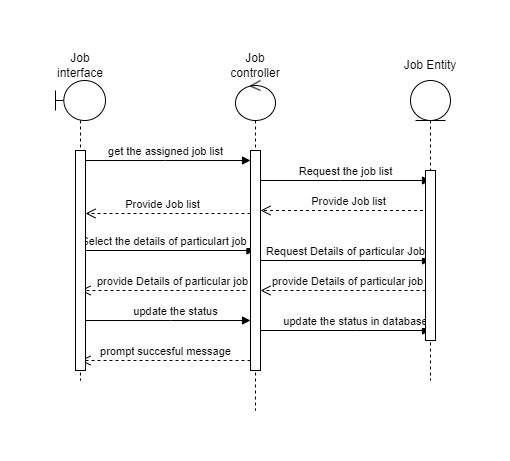

The diagram above was exported from draw.io. Its source (the exported page's mxGraphModel, read from the mxfile embedded in the PNG):
<mxGraphModel dx="1036" dy="606" grid="1" gridSize="10" guides="1" tooltips="1" connect="1" arrows="1" fold="1" page="1" pageScale="1" pageWidth="850" pageHeight="1100" math="0" shadow="0">
  <root>
    <mxCell id="0" />
    <mxCell id="1" parent="0" />
    <mxCell id="aM9ryv3xv72pqoxQDRHE-7" value="get the assigned job list" style="html=1;verticalAlign=bottom;endArrow=block;edgeStyle=elbowEdgeStyle;elbow=vertical;curved=0;rounded=0;" parent="1" edge="1">
      <mxGeometry relative="1" as="geometry">
        <mxPoint x="95" y="120" as="sourcePoint" />
        <Array as="points">
          <mxPoint x="180" y="120" />
        </Array>
        <mxPoint as="offset" />
        <mxPoint x="265" y="120" as="targetPoint" />
      </mxGeometry>
    </mxCell>
    <mxCell id="aM9ryv3xv72pqoxQDRHE-8" value="prompt succesful message" style="html=1;verticalAlign=bottom;endArrow=open;dashed=1;endSize=8;edgeStyle=elbowEdgeStyle;elbow=horizontal;curved=0;rounded=0;" parent="1" edge="1">
      <mxGeometry relative="1" as="geometry">
        <mxPoint x="95" y="320" as="targetPoint" />
        <Array as="points">
          <mxPoint x="190" y="320" />
        </Array>
        <mxPoint x="265" y="320" as="sourcePoint" />
        <mxPoint as="offset" />
      </mxGeometry>
    </mxCell>
    <mxCell id="XCWNMkFcU-k8uiTLJ4rP-5" value="Request the job list" style="html=1;verticalAlign=bottom;endArrow=block;edgeStyle=elbowEdgeStyle;elbow=vertical;curved=0;rounded=0;" parent="1" edge="1">
      <mxGeometry relative="1" as="geometry">
        <mxPoint x="275" y="140" as="sourcePoint" />
        <Array as="points">
          <mxPoint x="355" y="140" />
        </Array>
        <mxPoint x="445" y="140" as="targetPoint" />
        <mxPoint as="offset" />
      </mxGeometry>
    </mxCell>
    <mxCell id="XCWNMkFcU-k8uiTLJ4rP-6" value="Provide Job list" style="html=1;verticalAlign=bottom;endArrow=open;dashed=1;endSize=8;edgeStyle=elbowEdgeStyle;elbow=vertical;curved=0;rounded=0;" parent="1" edge="1">
      <mxGeometry x="0.0006" relative="1" as="geometry">
        <mxPoint x="275" y="170" as="targetPoint" />
        <Array as="points">
          <mxPoint x="360" y="170" />
        </Array>
        <mxPoint x="449.5" y="170" as="sourcePoint" />
        <mxPoint as="offset" />
      </mxGeometry>
    </mxCell>
    <mxCell id="XCWNMkFcU-k8uiTLJ4rP-7" value="Provide Job list" style="html=1;verticalAlign=bottom;endArrow=open;dashed=1;endSize=8;edgeStyle=elbowEdgeStyle;elbow=vertical;curved=0;rounded=0;entryX=1.5;entryY=0.316;entryDx=0;entryDy=0;entryPerimeter=0;" parent="1" edge="1">
      <mxGeometry x="0.0588" relative="1" as="geometry">
        <mxPoint x="100" y="172.68000000000006" as="targetPoint" />
        <Array as="points" />
        <mxPoint x="265" y="173" as="sourcePoint" />
        <mxPoint as="offset" />
      </mxGeometry>
    </mxCell>
    <mxCell id="XCWNMkFcU-k8uiTLJ4rP-8" value="Select the details of particulart job&amp;nbsp;" style="html=1;verticalAlign=bottom;endArrow=block;edgeStyle=elbowEdgeStyle;elbow=vertical;curved=0;rounded=0;" parent="1" edge="1">
      <mxGeometry x="-0.0258" relative="1" as="geometry">
        <mxPoint x="95" y="210" as="sourcePoint" />
        <Array as="points">
          <mxPoint x="100" y="210" />
        </Array>
        <mxPoint x="269.5" y="210" as="targetPoint" />
        <mxPoint as="offset" />
      </mxGeometry>
    </mxCell>
    <mxCell id="XCWNMkFcU-k8uiTLJ4rP-10" value="Request Details of particular Job" style="html=1;verticalAlign=bottom;endArrow=block;edgeStyle=elbowEdgeStyle;elbow=vertical;curved=0;rounded=0;" parent="1" edge="1">
      <mxGeometry x="0.0286" relative="1" as="geometry">
        <mxPoint x="270" y="220" as="sourcePoint" />
        <Array as="points">
          <mxPoint x="275" y="220" />
        </Array>
        <mxPoint x="445" y="220" as="targetPoint" />
        <mxPoint as="offset" />
      </mxGeometry>
    </mxCell>
    <mxCell id="XCWNMkFcU-k8uiTLJ4rP-11" value="provide Details of particular job" style="html=1;verticalAlign=bottom;endArrow=open;dashed=1;endSize=8;edgeStyle=elbowEdgeStyle;elbow=vertical;curved=0;rounded=0;" parent="1" edge="1">
      <mxGeometry x="-0.0588" relative="1" as="geometry">
        <mxPoint x="275" y="250" as="targetPoint" />
        <Array as="points">
          <mxPoint x="365" y="250" />
        </Array>
        <mxPoint x="440" y="250" as="sourcePoint" />
        <mxPoint as="offset" />
      </mxGeometry>
    </mxCell>
    <mxCell id="XCWNMkFcU-k8uiTLJ4rP-15" value="provide Details of particular job" style="html=1;verticalAlign=bottom;endArrow=open;dashed=1;endSize=8;edgeStyle=elbowEdgeStyle;elbow=vertical;curved=0;rounded=0;" parent="1" edge="1">
      <mxGeometry x="-0.1176" relative="1" as="geometry">
        <mxPoint x="95" y="250" as="targetPoint" />
        <Array as="points">
          <mxPoint x="185" y="250" />
        </Array>
        <mxPoint x="260" y="250" as="sourcePoint" />
        <mxPoint as="offset" />
      </mxGeometry>
    </mxCell>
    <mxCell id="XCWNMkFcU-k8uiTLJ4rP-17" value="update the status" style="html=1;verticalAlign=bottom;endArrow=block;edgeStyle=elbowEdgeStyle;elbow=vertical;curved=0;rounded=0;" parent="1" edge="1">
      <mxGeometry x="0.1176" relative="1" as="geometry">
        <mxPoint x="95" y="280" as="sourcePoint" />
        <Array as="points">
          <mxPoint x="185" y="280" />
        </Array>
        <mxPoint x="265" y="280" as="targetPoint" />
        <mxPoint as="offset" />
      </mxGeometry>
    </mxCell>
    <mxCell id="XCWNMkFcU-k8uiTLJ4rP-18" value="update the status in database" style="html=1;verticalAlign=bottom;endArrow=block;edgeStyle=elbowEdgeStyle;elbow=vertical;curved=0;rounded=0;" parent="1" edge="1">
      <mxGeometry x="0.1176" relative="1" as="geometry">
        <mxPoint x="275" y="290" as="sourcePoint" />
        <Array as="points">
          <mxPoint x="370" y="290" />
        </Array>
        <mxPoint x="445" y="290" as="targetPoint" />
        <mxPoint as="offset" />
      </mxGeometry>
    </mxCell>
    <mxCell id="022JvBOv6agWkQK9AFwE-5" value="" style="shape=umlLifeline;perimeter=lifelinePerimeter;whiteSpace=wrap;html=1;container=1;dropTarget=0;collapsible=0;recursiveResize=0;outlineConnect=0;portConstraint=eastwest;newEdgeStyle={&quot;curved&quot;:0,&quot;rounded&quot;:0};participant=umlControl;" vertex="1" parent="1">
      <mxGeometry x="250" y="40" width="40" height="330" as="geometry" />
    </mxCell>
    <mxCell id="022JvBOv6agWkQK9AFwE-6" value="" style="html=1;points=[[0,0,0,0,5],[0,1,0,0,-5],[1,0,0,0,5],[1,1,0,0,-5]];perimeter=orthogonalPerimeter;outlineConnect=0;targetShapes=umlLifeline;portConstraint=eastwest;newEdgeStyle={&quot;curved&quot;:0,&quot;rounded&quot;:0};" vertex="1" parent="022JvBOv6agWkQK9AFwE-5">
      <mxGeometry x="15" y="70" width="10" height="220" as="geometry" />
    </mxCell>
    <mxCell id="022JvBOv6agWkQK9AFwE-7" value="Job controller" style="text;html=1;strokeColor=none;fillColor=none;align=center;verticalAlign=middle;whiteSpace=wrap;rounded=0;" vertex="1" parent="1">
      <mxGeometry x="240" y="10" width="60" height="30" as="geometry" />
    </mxCell>
    <mxCell id="022JvBOv6agWkQK9AFwE-8" value="" style="shape=umlLifeline;perimeter=lifelinePerimeter;whiteSpace=wrap;html=1;container=1;dropTarget=0;collapsible=0;recursiveResize=0;outlineConnect=0;portConstraint=eastwest;newEdgeStyle={&quot;curved&quot;:0,&quot;rounded&quot;:0};participant=umlBoundary;" vertex="1" parent="1">
      <mxGeometry x="70" y="40" width="50" height="300" as="geometry" />
    </mxCell>
    <mxCell id="022JvBOv6agWkQK9AFwE-9" value="" style="html=1;points=[[0,0,0,0,5],[0,1,0,0,-5],[1,0,0,0,5],[1,1,0,0,-5]];perimeter=orthogonalPerimeter;outlineConnect=0;targetShapes=umlLifeline;portConstraint=eastwest;newEdgeStyle={&quot;curved&quot;:0,&quot;rounded&quot;:0};" vertex="1" parent="022JvBOv6agWkQK9AFwE-8">
      <mxGeometry x="20" y="70" width="10" height="220" as="geometry" />
    </mxCell>
    <mxCell id="022JvBOv6agWkQK9AFwE-10" value="" style="shape=umlLifeline;perimeter=lifelinePerimeter;whiteSpace=wrap;html=1;container=1;dropTarget=0;collapsible=0;recursiveResize=0;outlineConnect=0;portConstraint=eastwest;newEdgeStyle={&quot;curved&quot;:0,&quot;rounded&quot;:0};participant=umlEntity;" vertex="1" parent="1">
      <mxGeometry x="425" y="40" width="40" height="300" as="geometry" />
    </mxCell>
    <mxCell id="022JvBOv6agWkQK9AFwE-11" value="" style="html=1;points=[[0,0,0,0,5],[0,1,0,0,-5],[1,0,0,0,5],[1,1,0,0,-5]];perimeter=orthogonalPerimeter;outlineConnect=0;targetShapes=umlLifeline;portConstraint=eastwest;newEdgeStyle={&quot;curved&quot;:0,&quot;rounded&quot;:0};" vertex="1" parent="022JvBOv6agWkQK9AFwE-10">
      <mxGeometry x="15" y="90" width="10" height="170" as="geometry" />
    </mxCell>
    <mxCell id="022JvBOv6agWkQK9AFwE-12" value="Job interface" style="text;html=1;strokeColor=none;fillColor=none;align=center;verticalAlign=middle;whiteSpace=wrap;rounded=0;" vertex="1" parent="1">
      <mxGeometry x="65" y="10" width="60" height="30" as="geometry" />
    </mxCell>
    <mxCell id="022JvBOv6agWkQK9AFwE-13" value="Job Entity" style="text;html=1;strokeColor=none;fillColor=none;align=center;verticalAlign=middle;whiteSpace=wrap;rounded=0;" vertex="1" parent="1">
      <mxGeometry x="415" y="10" width="60" height="30" as="geometry" />
    </mxCell>
  </root>
</mxGraphModel>